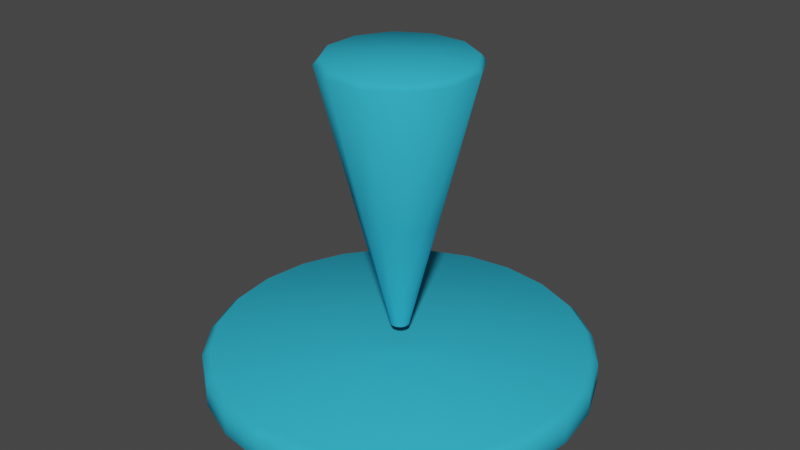 # Source: landmark.blend  (saved by Blender 2.90.8; exported with 4.5.12 LTS)
import bpy
from mathutils import Matrix  # noqa: F401  (used for matrix-valued properties, if any)

bpy.ops.wm.read_factory_settings(use_empty=True)
scene = bpy.context.scene
scene.name = 'Scene'

# ---- materials (node trees are filled in below, after node groups)
mat_blue = bpy.data.materials.new('Blue')
mat_blue.use_transparent_shadow = False
mat_blue.diffuse_color = (0.0356, 0.4564, 0.6584, 1.0)

# ---- material node trees

# ---- world
world_world = bpy.data.worlds.new('World'); scene.world = world_world
world_world.use_nodes = True; world_world.node_tree.nodes.clear()
_N = world_world.node_tree.nodes; _L = world_world.node_tree.links
n0 = _N.new('ShaderNodeOutputWorld'); n0.name = 'World Output'; n0.location = (300, 300)
n1 = _N.new('ShaderNodeBackground'); n1.name = 'Background'; n1.location = (10, 300)
n1.inputs[0].default_value = (0.05088, 0.05088, 0.05088, 1.0)
_L.new(n1.outputs[0], n0.inputs[0])
n0.is_active_output = True
world_world.color = (0.05088, 0.05088, 0.05088)
world_world.use_sun_shadow = False
world_world.sun_shadow_jitter_overblur = 0.0

# ---- meshes
me_2_landmark = bpy.data.meshes.new('2-landmark')
me_2_landmark.from_pydata([(0.07071, 0.07071, 0.4), (0.09659, 0.02588, 0.4), (0.09659, -0.02588, 0.4), (0.07071, -0.07071, 0.4), (0.02588, -0.09659, 0.4), (-0.02588, -0.09659, 0.4), (-0.07071, -0.07071, 0.4), (-0.09659, -0.02588, 0.4), (-0.09659, 0.02588, 0.4), (-0.07071, 0.07071, 0.4), (-0.02588, 0.09659, 0.4), (0.02588, 0.09659, 0.4), (0.03536, 0.03536, 0.2), (0.0483, 0.01294, 0.2), (0.0483, -0.01294, 0.2), (0.03536, -0.03536, 0.2), (0.01294, -0.0483, 0.2), (-0.01294, -0.0483, 0.2), (-0.03536, -0.03536, 0.2), (-0.0483, -0.01294, 0.2), (-0.0483, 0.01294, 0.2), (-0.03536, 0.03536, 0.2), (-0.01294, 0.0483, 0.2), (0.01294, 0.0483, 0.2), (0.01768, 0.01768, 0.1), (0.02415, 0.00647, 0.1), (0.02415, -0.00647, 0.1), (0.01768, -0.01768, 0.1), (0.00647, -0.02415, 0.1), (-0.00647, -0.02415, 0.1), (-0.01768, -0.01768, 0.1), (-0.02415, -0.00647, 0.1), (-0.02415, 0.00647, 0.1), (-0.01768, 0.01768, 0.1), (-0.00647, 0.02415, 0.1), (0.00647, 0.02415, 0.1), (0.0, -5.96e-08, 0.8), (-0.04748, 0.1772, 0.8), (-0.05076, 0.1894, 0.7844), (-0.1387, 0.1387, 0.7844), (-0.1297, 0.1297, 0.8), (-0.1387, -0.1387, 0.7844), (-0.1297, -0.1297, 0.8), (0.04748, -0.1772, 0.8), (0.05076, -0.1894, 0.7844), (0.1387, -0.1387, 0.7844), (0.1297, -0.1297, 0.8), (0.1772, 0.04748, 0.8), (0.1894, 0.05076, 0.7844), (0.1387, 0.1387, 0.7844), (0.1297, 0.1297, 0.8), (0.04748, 0.1772, 0.8), (0.05076, 0.1894, 0.7844), (-0.1772, 0.04748, 0.8), (-0.1894, 0.05076, 0.7844), (-0.1894, -0.05076, 0.7844), (-0.1772, -0.04748, 0.8), (-0.05076, -0.1894, 0.7844), (-0.04748, -0.1772, 0.8), (0.1894, -0.05076, 0.7844), (0.1772, -0.04748, 0.8)], [], [(50, 51, 36), (51, 37, 36), (46, 60, 36), (60, 47, 36), (43, 46, 36), (38, 52, 11, 10), (40, 53, 36), (44, 57, 5, 4), (42, 58, 36), (58, 43, 36), (48, 59, 2, 1), (10, 11, 23, 22), (2, 3, 15, 14), (9, 10, 22, 21), (0, 1, 13, 12), (6, 7, 19, 18), (3, 4, 16, 15), (5, 6, 18, 17), (11, 0, 12, 23), (1, 2, 14, 13), (8, 9, 21, 20), (4, 5, 17, 16), (7, 8, 20, 19), (12, 13, 25, 24), (19, 20, 32, 31), (14, 15, 27, 26), (17, 18, 30, 29), (23, 12, 24, 35), (18, 19, 31, 30), (22, 23, 35, 34), (21, 22, 34, 33), (16, 17, 29, 28), (20, 21, 33, 32), (13, 14, 26, 25), (15, 16, 28, 27), (57, 41, 6, 5), (53, 56, 36), (39, 38, 10, 9), (47, 50, 36), (56, 42, 36), (41, 55, 7, 6), (52, 49, 0, 11), (59, 45, 3, 2), (55, 54, 8, 7), (49, 48, 1, 0), (54, 39, 9, 8), (45, 44, 4, 3), (40, 37, 38, 39), (46, 43, 44, 45), (50, 47, 48, 49), (56, 53, 54, 55), (37, 51, 52, 38), (53, 40, 39, 54), (42, 56, 55, 41), (58, 42, 41, 57), (43, 58, 57, 44), (60, 46, 45, 59), (47, 60, 59, 48), (51, 50, 49, 52), (37, 40, 36)])
me_2_landmark.polygons.foreach_set('use_smooth', [True] * 60)
_uv = me_2_landmark.uv_layers.new(name='UVMap')
_uv.uv.foreach_set('vector', [0.0, 0.0, 0.0, 0.0, 0.0, 0.0, 0.0, 0.0, 0.0, 0.0, 0.0, 0.0, 0.0, 0.0, 0.0, 0.0, 0.0, 0.0, 0.0, 0.0, 0.0, 0.0, 0.0, 0.0, 0.0, 0.0, 0.0, 0.0, 0.0, 0.0, 0.0, 0.0, 0.0, 0.0, 0.0, 0.0, 0.0, 0.0, 0.0, 0.0, 0.0, 0.0, 0.0, 0.0, 0.0, 0.0, 0.0, 0.0, 0.0, 0.0, 0.0, 0.0, 0.0, 0.0, 0.0, 0.0, 0.0, 0.0, 0.0, 0.0, 0.0, 0.0, 0.0, 0.0, 0.0, 0.0, 0.0, 0.0, 0.0, 0.0, 0.0, 0.0, 0.0, 0.0, 0.0, 0.0, 0.0, 0.0, 0.0, 0.0, 0.0, 0.0, 0.0, 0.0, 0.0, 0.0, 0.0, 0.0, 0.0, 0.0, 0.0, 0.0, 0.0, 0.0, 0.0, 0.0, 0.0, 0.0, 0.0, 0.0, 0.0, 0.0, 0.0, 0.0, 0.0, 0.0, 0.0, 0.0, 0.0, 0.0, 0.0, 0.0, 0.0, 0.0, 0.0, 0.0, 0.0, 0.0, 0.0, 0.0, 0.0, 0.0, 0.0, 0.0, 0.0, 0.0, 0.0, 0.0, 0.0, 0.0, 0.0, 0.0, 0.0, 0.0, 0.0, 0.0, 0.0, 0.0, 0.0, 0.0, 0.0, 0.0, 0.0, 0.0, 0.0, 0.0, 0.0, 0.0, 0.0, 0.0, 0.0, 0.0, 0.0, 0.0, 0.0, 0.0, 0.0, 0.0, 0.0, 0.0, 0.0, 0.0, 0.0, 0.0, 0.0, 0.0, 0.0, 0.0, 0.0, 0.0, 0.0, 0.0, 0.0, 0.0, 0.0, 0.0, 0.0, 0.0, 0.0, 0.0, 0.0, 0.0, 0.0, 0.0, 0.0, 0.0, 0.0, 0.0, 0.0, 0.0, 0.0, 0.0, 0.0, 0.0, 0.0, 0.0, 0.0, 0.0, 0.0, 0.0, 0.0, 0.0, 0.0, 0.0, 0.0, 0.0, 0.0, 0.0, 0.0, 0.0, 0.0, 0.0, 0.0, 0.0, 0.0, 0.0, 0.0, 0.0, 0.0, 0.0, 0.0, 0.0, 0.0, 0.0, 0.0, 0.0, 0.0, 0.0, 0.0, 0.0, 0.0, 0.0, 0.0, 0.0, 0.0, 0.0, 0.0, 0.0, 0.0, 0.0, 0.0, 0.0, 0.0, 0.0, 0.0, 0.0, 0.0, 0.0, 0.0, 0.0, 0.0, 0.0, 0.0, 0.0, 0.0, 0.0, 0.0, 0.0, 0.0, 0.0, 0.0, 0.0, 0.0, 0.0, 0.0, 0.0, 0.0, 0.0, 0.0, 0.0, 0.0, 0.0, 0.0, 0.0, 0.0, 0.0, 0.0, 0.0, 0.0, 0.0, 0.0, 0.0, 0.0, 0.0, 0.0, 0.0, 0.0, 0.0, 0.0, 0.0, 0.0, 0.0, 0.0, 0.0, 0.0, 0.0, 0.0, 0.0, 0.0, 0.0, 0.0, 0.0, 0.0, 0.0, 0.0, 0.0, 0.0, 0.0, 0.0, 0.0, 0.0, 0.0, 0.0, 0.0, 0.0, 0.0, 0.0, 0.0, 0.0, 0.0, 0.0, 0.0, 0.0, 0.0, 0.0, 0.0, 0.0, 0.0, 0.0, 0.0, 0.0, 0.0, 0.0, 0.0, 0.0, 0.0, 0.0, 0.0, 0.0, 0.0, 0.0, 0.0, 0.0, 0.0, 0.0, 0.0, 0.0, 0.0, 0.0, 0.0, 0.0, 0.0, 0.0, 0.0, 0.0, 0.0, 0.0, 0.0, 0.0, 0.0, 0.0, 0.0, 0.0, 0.0, 0.0, 0.0, 0.0, 0.0, 0.0, 0.0, 0.0, 0.0, 0.0, 0.0, 0.0, 0.0, 0.0, 0.0, 0.0, 0.0, 0.0, 0.0, 0.0, 0.0, 0.0, 0.0, 0.0, 0.0, 0.0, 0.0, 0.0, 0.0, 0.0, 0.0, 0.0, 0.0, 0.0, 0.0, 0.0, 0.0, 0.0, 0.0, 0.0, 0.0, 0.0, 0.0, 0.0, 0.0, 0.0, 0.0, 0.0, 0.0, 0.0, 0.0, 0.0, 0.0, 0.0, 0.0, 0.0, 0.0, 0.0, 0.0, 0.0, 0.0, 0.0, 0.0, 0.0, 0.0, 0.0, 0.0, 0.0, 0.0, 0.0, 0.0, 0.0, 0.0, 0.0, 0.0, 0.0, 0.0, 0.0, 0.0, 0.0, 0.0, 0.0, 0.0, 0.0, 0.0, 0.0, 0.0, 0.0, 0.0, 0.0, 0.0, 0.0, 0.0])
me_2_landmark.materials.append(mat_blue)
me_2_landmark.use_remesh_fix_poles = True
me_2_landmark.use_remesh_preserve_attributes = False
me_2_landmark.use_mirror_vertex_groups = False
me_2_landmark.update()
me_1_disc = bpy.data.meshes.new('1-disc')
me_1_disc.from_pydata([(-1.49e-08, -5.96e-08, 0.05), (-1.49e-08, -5.96e-08, -0.05), (-6.012e-10, 0.4798, 0.05), (0.0, 0.5, 0.03), (-0.1294, 0.483, 0.03), (-0.1242, 0.4635, 0.05), (-0.25, 0.433, 0.03), (-0.2399, 0.4155, 0.05), (-0.3536, 0.3536, 0.03), (-0.3393, 0.3393, 0.05), (-0.433, 0.25, 0.03), (-0.4155, 0.2399, 0.05), (-0.483, 0.1294, 0.03), (-0.4635, 0.1242, 0.05), (-0.5, 3.775e-08, 0.03), (-0.4798, 3.382e-08, 0.05), (-0.483, -0.1294, 0.03), (-0.4635, -0.1242, 0.05), (-0.433, -0.25, 0.03), (-0.4155, -0.2399, 0.05), (-0.3536, -0.3536, 0.03), (-0.3393, -0.3393, 0.05), (-0.25, -0.433, 0.03), (-0.2399, -0.4155, 0.05), (-0.1294, -0.483, 0.03), (-0.1242, -0.4635, 0.05), (-1.947e-07, -0.5, 0.03), (-1.875e-07, -0.4798, 0.05), (0.1294, -0.483, 0.03), (0.1242, -0.4635, 0.05), (0.25, -0.433, 0.03), (0.2399, -0.4155, 0.05), (0.3536, -0.3536, 0.03), (0.3393, -0.3393, 0.05), (0.433, -0.25, 0.03), (0.4155, -0.2399, 0.05), (0.483, -0.1294, 0.03), (0.4635, -0.1242, 0.05), (0.5, -2.325e-07, 0.03), (0.4798, -2.255e-07, 0.05), (0.483, 0.1294, 0.03), (0.4635, 0.1242, 0.05), (0.433, 0.25, 0.03), (0.4155, 0.2399, 0.05), (0.3536, 0.3536, 0.03), (0.3393, 0.3393, 0.05), (0.25, 0.433, 0.03), (0.2399, 0.4155, 0.05), (0.1294, 0.483, 0.03), (0.1242, 0.4635, 0.05), (0.25, 0.433, -0.03), (0.2399, 0.4155, -0.05), (0.3536, 0.3536, -0.03), (0.3393, 0.3393, -0.05), (0.433, 0.25, -0.03), (0.4155, 0.2399, -0.05), (0.483, 0.1294, -0.03), (0.4635, 0.1242, -0.05), (0.5, -2.325e-07, -0.03), (0.4798, -2.255e-07, -0.05), (0.483, -0.1294, -0.03), (0.4635, -0.1242, -0.05), (0.433, -0.25, -0.03), (0.4155, -0.2399, -0.05), (0.3536, -0.3536, -0.03), (0.3393, -0.3393, -0.05), (0.25, -0.433, -0.03), (0.2399, -0.4155, -0.05), (0.1294, -0.483, -0.03), (0.1242, -0.4635, -0.05), (-1.947e-07, -0.5, -0.03), (-1.875e-07, -0.4798, -0.05), (-0.1294, -0.483, -0.03), (-0.1242, -0.4635, -0.05), (-0.25, -0.433, -0.03), (-0.2399, -0.4155, -0.05), (-0.3536, -0.3536, -0.03), (-0.3393, -0.3393, -0.05), (-0.433, -0.25, -0.03), (-0.4155, -0.2399, -0.05), (-0.483, -0.1294, -0.03), (-0.4635, -0.1242, -0.05), (-0.5, 3.775e-08, -0.03), (-0.4798, 3.382e-08, -0.05), (-0.483, 0.1294, -0.03), (-0.4635, 0.1242, -0.05), (-0.433, 0.25, -0.03), (-0.4155, 0.2399, -0.05), (-0.3536, 0.3536, -0.03), (-0.3393, 0.3393, -0.05), (-0.25, 0.433, -0.03), (-0.2399, 0.4155, -0.05), (-0.1294, 0.483, -0.03), (-0.1242, 0.4635, -0.05), (-6.012e-10, 0.4798, -0.05), (0.0, 0.5, -0.03), (0.1294, 0.483, -0.03), (0.1242, 0.4635, -0.05)], [], [(14, 12, 84, 82), (44, 42, 54, 52), (30, 28, 68, 66), (16, 14, 82, 80), (46, 44, 52, 50), (32, 30, 66, 64), (18, 16, 80, 78), (48, 46, 50, 96), (34, 32, 64, 62), (20, 18, 78, 76), (97, 51, 1), (3, 48, 96, 95), (36, 34, 62, 60), (22, 20, 76, 74), (6, 4, 92, 90), (8, 6, 90, 88), (38, 36, 60, 58), (24, 22, 74, 72), (10, 8, 88, 86), (40, 38, 58, 56), (26, 24, 72, 70), (12, 10, 86, 84), (42, 40, 56, 54), (28, 26, 70, 68), (87, 89, 1), (57, 59, 1), (71, 73, 1), (85, 87, 1), (55, 57, 1), (69, 71, 1), (83, 85, 1), (53, 55, 1), (67, 69, 1), (81, 83, 1), (51, 53, 1), (94, 97, 1), (65, 67, 1), (79, 81, 1), (93, 94, 1), (63, 65, 1), (77, 79, 1), (91, 93, 1), (61, 63, 1), (75, 77, 1), (89, 91, 1), (59, 61, 1), (73, 75, 1), (13, 0, 11), (43, 0, 41), (29, 0, 27), (15, 0, 13), (45, 0, 43), (31, 0, 29), (17, 0, 15), (47, 0, 45), (33, 0, 31), (19, 0, 17), (49, 0, 47), (5, 0, 2), (35, 0, 33), (21, 0, 19), (2, 0, 49), (7, 0, 5), (37, 0, 35), (23, 0, 21), (9, 0, 7), (39, 0, 37), (25, 0, 23), (11, 0, 9), (41, 0, 39), (27, 0, 25), (5, 2, 3, 4), (7, 5, 4, 6), (9, 7, 6, 8), (11, 9, 8, 10), (13, 11, 10, 12), (15, 13, 12, 14), (17, 15, 14, 16), (19, 17, 16, 18), (21, 19, 18, 20), (23, 21, 20, 22), (25, 23, 22, 24), (27, 25, 24, 26), (29, 27, 26, 28), (31, 29, 28, 30), (33, 31, 30, 32), (35, 33, 32, 34), (37, 35, 34, 36), (39, 37, 36, 38), (41, 39, 38, 40), (43, 41, 40, 42), (45, 43, 42, 44), (47, 45, 44, 46), (49, 47, 46, 48), (2, 49, 48, 3), (95, 96, 97, 94), (96, 50, 51, 97), (50, 52, 53, 51), (52, 54, 55, 53), (54, 56, 57, 55), (56, 58, 59, 57), (58, 60, 61, 59), (60, 62, 63, 61), (62, 64, 65, 63), (64, 66, 67, 65), (66, 68, 69, 67), (68, 70, 71, 69), (70, 72, 73, 71), (72, 74, 75, 73), (74, 76, 77, 75), (76, 78, 79, 77), (78, 80, 81, 79), (80, 82, 83, 81), (82, 84, 85, 83), (84, 86, 87, 85), (86, 88, 89, 87), (88, 90, 91, 89), (90, 92, 93, 91), (92, 95, 94, 93), (4, 3, 95, 92)])
me_1_disc.polygons.foreach_set('use_smooth', [True] * 120)
_uv = me_1_disc.uv_layers.new(name='UVMap')
_uv.uv.foreach_set('vector', [0.0, 0.0, 0.0, 0.0, 0.0, 0.0, 0.0, 0.0, 0.0, 0.0, 0.0, 0.0, 0.0, 0.0, 0.0, 0.0, 0.0, 0.0, 0.0, 0.0, 0.0, 0.0, 0.0, 0.0, 0.0, 0.0, 0.0, 0.0, 0.0, 0.0, 0.0, 0.0, 0.0, 0.0, 0.0, 0.0, 0.0, 0.0, 0.0, 0.0, 0.0, 0.0, 0.0, 0.0, 0.0, 0.0, 0.0, 0.0, 0.0, 0.0, 0.0, 0.0, 0.0, 0.0, 0.0, 0.0, 0.0, 0.0, 0.0, 0.0, 0.0, 0.0, 0.0, 0.0, 0.0, 0.0, 0.0, 0.0, 0.0, 0.0, 0.0, 0.0, 0.0, 0.0, 0.0, 0.0, 0.0, 0.0, 0.0, 0.0, 0.0, 0.0, 0.0, 0.0, 0.0, 0.0, 0.0, 0.0, 0.0, 0.0, 0.0, 0.0, 0.0, 0.0, 0.0, 0.0, 0.0, 0.0, 0.0, 0.0, 0.0, 0.0, 0.0, 0.0, 0.0, 0.0, 0.0, 0.0, 0.0, 0.0, 0.0, 0.0, 0.0, 0.0, 0.0, 0.0, 0.0, 0.0, 0.0, 0.0, 0.0, 0.0, 0.0, 0.0, 0.0, 0.0, 0.0, 0.0, 0.0, 0.0, 0.0, 0.0, 0.0, 0.0, 0.0, 0.0, 0.0, 0.0, 0.0, 0.0, 0.0, 0.0, 0.0, 0.0, 0.0, 0.0, 0.0, 0.0, 0.0, 0.0, 0.0, 0.0, 0.0, 0.0, 0.0, 0.0, 0.0, 0.0, 0.0, 0.0, 0.0, 0.0, 0.0, 0.0, 0.0, 0.0, 0.0, 0.0, 0.0, 0.0, 0.0, 0.0, 0.0, 0.0, 0.0, 0.0, 0.0, 0.0, 0.0, 0.0, 0.0, 0.0, 0.0, 0.0, 0.0, 0.0, 0.0, 0.0, 0.0, 0.0, 0.0, 0.0, 0.0, 0.0, 0.0, 0.0, 0.0, 0.0, 0.0, 0.0, 0.0, 0.0, 0.0, 0.0, 0.0, 0.0, 0.0, 0.0, 0.0, 0.0, 0.0, 0.0, 0.0, 0.0, 0.0, 0.0, 0.0, 0.0, 0.0, 0.0, 0.0, 0.0, 0.0, 0.0, 0.0, 0.0, 0.0, 0.0, 0.0, 0.0, 0.0, 0.0, 0.0, 0.0, 0.0, 0.0, 0.0, 0.0, 0.0, 0.0, 0.0, 0.0, 0.0, 0.0, 0.0, 0.0, 0.0, 0.0, 0.0, 0.0, 0.0, 0.0, 0.0, 0.0, 0.0, 0.0, 0.0, 0.0, 0.0, 0.0, 0.0, 0.0, 0.0, 0.0, 0.0, 0.0, 0.0, 0.0, 0.0, 0.0, 0.0, 0.0, 0.0, 0.0, 0.0, 0.0, 0.0, 0.0, 0.0, 0.0, 0.0, 0.0, 0.0, 0.0, 0.0, 0.0, 0.0, 0.0, 0.0, 0.0, 0.0, 0.0, 0.0, 0.0, 0.0, 0.0, 0.0, 0.0, 0.0, 0.0, 0.0, 0.0, 0.0, 0.0, 0.0, 0.0, 0.0, 0.0, 0.0, 0.0, 0.0, 0.0, 0.0, 0.0, 0.0, 0.0, 0.0, 0.0, 0.0, 0.0, 0.0, 0.0, 0.0, 0.0, 0.0, 0.0, 0.0, 0.0, 0.0, 0.0, 0.0, 0.0, 0.0, 0.0, 0.0, 0.0, 0.0, 0.0, 0.0, 0.0, 0.0, 0.0, 0.0, 0.0, 0.0, 0.0, 0.0, 0.0, 0.0, 0.0, 0.0, 0.0, 0.0, 0.0, 0.0, 0.0, 0.0, 0.0, 0.0, 0.0, 0.0, 0.0, 0.0, 0.0, 0.0, 0.0, 0.0, 0.0, 0.0, 0.0, 0.0, 0.0, 0.0, 0.0, 0.0, 0.0, 0.0, 0.0, 0.0, 0.0, 0.0, 0.0, 0.0, 0.0, 0.0, 0.0, 0.0, 0.0, 0.0, 0.0, 0.0, 0.0, 0.0, 0.0, 0.0, 0.0, 0.0, 0.0, 0.0, 0.0, 0.0, 0.0, 0.0, 0.0, 0.0, 0.0, 0.0, 0.0, 0.0, 0.0, 0.0, 0.0, 0.0, 0.0, 0.0, 0.0, 0.0, 0.0, 0.0, 0.0, 0.0, 0.0, 0.0, 0.0, 0.0, 0.0, 0.0, 0.0, 0.0, 0.0, 0.0, 0.0, 0.0, 0.0, 0.0, 0.0, 0.0, 0.0, 0.0, 0.0, 0.0, 0.0, 0.0, 0.0, 0.0, 0.0, 0.0, 0.0, 0.0, 0.0, 0.0, 0.0, 0.0, 0.0, 0.0, 0.0, 0.0, 0.0, 0.0, 0.0, 0.0, 0.0, 0.0, 0.0, 0.0, 0.0, 0.0, 0.0, 0.0, 0.0, 0.0, 0.0, 0.0, 0.0, 0.0, 0.0, 0.0, 0.0, 0.0, 0.0, 0.0, 0.0, 0.0, 0.0, 0.0, 0.0, 0.0, 0.0, 0.0, 0.0, 0.0, 0.0, 0.0, 0.0, 0.0, 0.0, 0.0, 0.0, 0.0, 0.0, 0.0, 0.0, 0.0, 0.0, 0.0, 0.0, 0.0, 0.0, 0.0, 0.0, 0.0, 0.0, 0.0, 0.0, 0.0, 0.0, 0.0, 0.0, 0.0, 0.0, 0.0, 0.0, 0.0, 0.0, 0.0, 0.0, 0.0, 0.0, 0.0, 0.0, 0.0, 0.0, 0.0, 0.0, 0.0, 0.0, 0.0, 0.0, 0.0, 0.0, 0.0, 0.0, 0.0, 0.0, 0.0, 0.0, 0.0, 0.0, 0.0, 0.0, 0.0, 0.0, 0.0, 0.0, 0.0, 0.0, 0.0, 0.0, 0.0, 0.0, 0.0, 0.0, 0.0, 0.0, 0.0, 0.0, 0.0, 0.0, 0.0, 0.0, 0.0, 0.0, 0.0, 0.0, 0.0, 0.0, 0.0, 0.0, 0.0, 0.0, 0.0, 0.0, 0.0, 0.0, 0.0, 0.0, 0.0, 0.0, 0.0, 0.0, 0.0, 0.0, 0.0, 0.0, 0.0, 0.0, 0.0, 0.0, 0.0, 0.0, 0.0, 0.0, 0.0, 0.0, 0.0, 0.0, 0.0, 0.0, 0.0, 0.0, 0.0, 0.0, 0.0, 0.0, 0.0, 0.0, 0.0, 0.0, 0.0, 0.0, 0.0, 0.0, 0.0, 0.0, 0.0, 0.0, 0.0, 0.0, 0.0, 0.0, 0.0, 0.0, 0.0, 0.0, 0.0, 0.0, 0.0, 0.0, 0.0, 0.0, 0.0, 0.0, 0.0, 0.0, 0.0, 0.0, 0.0, 0.0, 0.0, 0.0, 0.0, 0.0, 0.0, 0.0, 0.0, 0.0, 0.0, 0.0, 0.0, 0.0, 0.0, 0.0, 0.0, 0.0, 0.0, 0.0, 0.0, 0.0, 0.0, 0.0, 0.0, 0.0, 0.0, 0.0, 0.0, 0.0, 0.0, 0.0, 0.0, 0.0, 0.0, 0.0, 0.0, 0.0, 0.0, 0.0, 0.0, 0.0, 0.0, 0.0, 0.0, 0.0, 0.0, 0.0, 0.0, 0.0, 0.0, 0.0, 0.0, 0.0, 0.0, 0.0, 0.0, 0.0, 0.0, 0.0, 0.0, 0.0, 0.0, 0.0, 0.0, 0.0, 0.0, 0.0, 0.0, 0.0, 0.0, 0.0, 0.0, 0.0, 0.0, 0.0, 0.0, 0.0, 0.0, 0.0, 0.0, 0.0, 0.0, 0.0, 0.0, 0.0, 0.0, 0.0, 0.0, 0.0, 0.0, 0.0, 0.0, 0.0, 0.0, 0.0, 0.0, 0.0, 0.0, 0.0, 0.0, 0.0, 0.0, 0.0, 0.0, 0.0, 0.0, 0.0, 0.0, 0.0, 0.0, 0.0, 0.0, 0.0, 0.0, 0.0, 0.0, 0.0, 0.0, 0.0, 0.0, 0.0, 0.0, 0.0, 0.0, 0.0, 0.0, 0.0, 0.0, 0.0, 0.0, 0.0, 0.0, 0.0, 0.0, 0.0, 0.0, 0.0, 0.0, 0.0, 0.0, 0.0, 0.0, 0.0, 0.0, 0.0, 0.0, 0.0, 0.0, 0.0, 0.0, 0.0, 0.0, 0.0, 0.0, 0.0, 0.0, 0.0, 0.0, 0.0, 0.0, 0.0, 0.0, 0.0, 0.0, 0.0, 0.0, 0.0, 0.0, 0.0, 0.0, 0.0, 0.0, 0.0, 0.0, 0.0, 0.0, 0.0, 0.0, 0.0, 0.0, 0.0, 0.0, 0.0, 0.0, 0.0, 0.0, 0.0, 0.0, 0.0, 0.0, 0.0, 0.0, 0.0, 0.0, 0.0, 0.0, 0.0, 0.0, 0.0, 0.0, 0.0, 0.0, 0.0, 0.0, 0.0, 0.0, 0.0, 0.0, 0.0, 0.0, 0.0, 0.0, 0.0, 0.0, 0.0, 0.0, 0.0])
me_1_disc.materials.append(mat_blue)
me_1_disc.use_remesh_preserve_volume = False
me_1_disc.use_remesh_preserve_attributes = False
me_1_disc.use_mirror_vertex_groups = False
me_1_disc.update()

# ---- objects
ob_2_landmark = bpy.data.objects.new('2-landmark', me_2_landmark)
ob_1_disc = bpy.data.objects.new('1-disc', me_1_disc)

# ---- transforms, parenting, visibility, modifiers, constraints
ob_2_landmark.location = (0.0, 0.0, 0.0)
ob_2_landmark.lineart.crease_threshold = 0.0
ob_1_disc.location = (0.0, 0.0, 0.0)
ob_1_disc.lock_rotations_4d = False
ob_1_disc.empty_display_type = 'ARROWS'
ob_1_disc.lineart.crease_threshold = 0.0

# ---- collection membership
scene.collection.objects.link(ob_2_landmark)
scene.collection.objects.link(ob_1_disc)

# ---- scene / render settings (as saved in the file)
scene.frame_start = 1; scene.frame_end = 250; scene.frame_set(37)
scene.render.engine = 'BLENDER_EEVEE_NEXT'
scene.cycles.use_denoising = False
scene.cycles.samples = 128
scene.cycles.sampling_pattern = 'TABULATED_SOBOL'
scene.cycles.use_adaptive_sampling = False
scene.cycles.use_light_tree = False
scene.view_settings.view_transform = 'Filmic'
bpy.context.view_layer.update()

# ---- added for rendering (the .blend has no active camera and no usable light): camera, sun
cam_auto = bpy.data.cameras.new('AutoCamera')
cam_auto.lens = 50.0
cam_auto.sensor_width = 36.0
cam_auto.clip_end = 1000.0
ob_auto_camera = bpy.data.objects.new('AutoCamera', cam_auto)
scene.collection.objects.link(ob_auto_camera)
ob_auto_camera.location = (1.52662, -1.83194, 1.5963)
ob_auto_camera.rotation_euler = (1.09748, -7.21219e-08, 0.694738)
scene.camera = ob_auto_camera
light_auto_sun = bpy.data.lights.new('AutoSun', 'SUN')
light_auto_sun.energy = 3.0
light_auto_sun.angle = 0.0523599
ob_auto_sun = bpy.data.objects.new('AutoSun', light_auto_sun)
scene.collection.objects.link(ob_auto_sun)
ob_auto_sun.rotation_euler = (0.872665, 0.174533, 0.523599)
bpy.context.view_layer.update()

